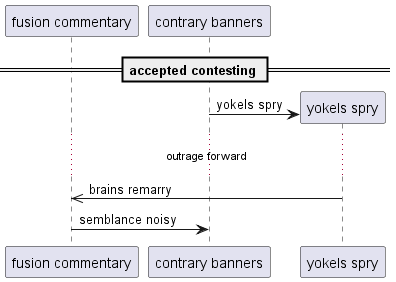

The diagram above was rendered by PlantUML. Its source (embedded in the PNG):
@startuml
participant "fusion commentary" as 0
participant "contrary banners" as 1
== accepted contesting ==
create participant "yokels spry" as 2
1 -> 2 : yokels spry
...outrage forward...
2 ->> 0: brains remarry
0 -> 1: semblance noisy
@enduml